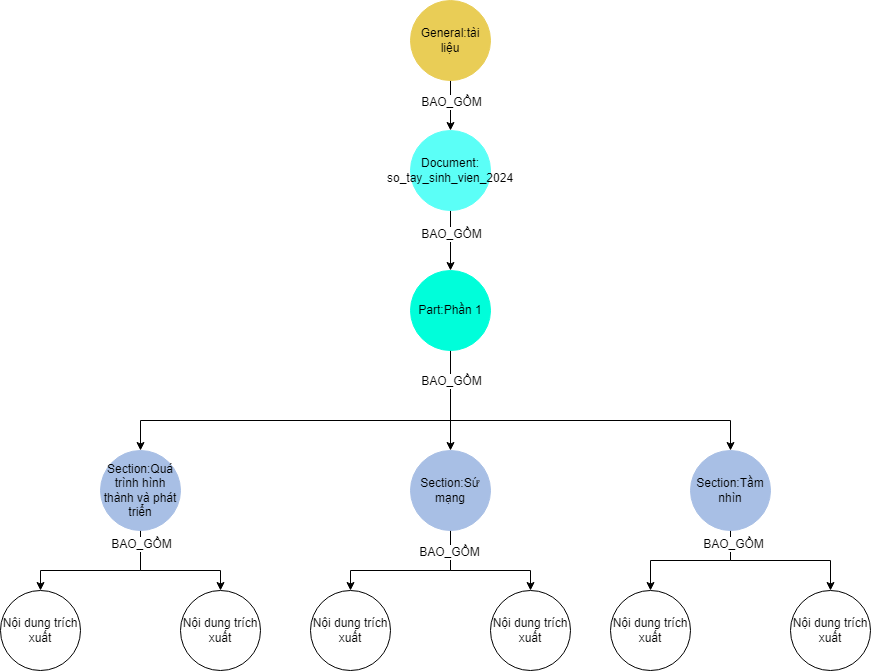

The diagram above was exported from draw.io. Its source (the exported page's mxGraphModel, read from the mxfile embedded in the PNG):
<mxGraphModel dx="1226" dy="620" grid="1" gridSize="10" guides="1" tooltips="1" connect="1" arrows="1" fold="1" page="1" pageScale="1" pageWidth="850" pageHeight="1100" math="0" shadow="0">
  <root>
    <mxCell id="0" />
    <mxCell id="1" parent="0" />
    <mxCell id="8hIPdGMCIQlP8JVQiX4w-88" value="" style="edgeStyle=orthogonalEdgeStyle;rounded=0;orthogonalLoop=1;jettySize=auto;html=1;" parent="1" source="8hIPdGMCIQlP8JVQiX4w-86" target="8hIPdGMCIQlP8JVQiX4w-87" edge="1">
      <mxGeometry relative="1" as="geometry">
        <Array as="points">
          <mxPoint x="510" y="820" />
          <mxPoint x="200" y="820" />
        </Array>
      </mxGeometry>
    </mxCell>
    <mxCell id="8hIPdGMCIQlP8JVQiX4w-90" value="" style="edgeStyle=orthogonalEdgeStyle;rounded=0;orthogonalLoop=1;jettySize=auto;html=1;" parent="1" source="8hIPdGMCIQlP8JVQiX4w-86" target="8hIPdGMCIQlP8JVQiX4w-89" edge="1">
      <mxGeometry relative="1" as="geometry">
        <Array as="points">
          <mxPoint x="510" y="790" />
          <mxPoint x="510" y="790" />
        </Array>
      </mxGeometry>
    </mxCell>
    <mxCell id="8hIPdGMCIQlP8JVQiX4w-92" value="" style="edgeStyle=orthogonalEdgeStyle;rounded=0;orthogonalLoop=1;jettySize=auto;html=1;" parent="1" source="8hIPdGMCIQlP8JVQiX4w-86" target="8hIPdGMCIQlP8JVQiX4w-91" edge="1">
      <mxGeometry relative="1" as="geometry">
        <Array as="points">
          <mxPoint x="510" y="820" />
          <mxPoint x="790" y="820" />
        </Array>
      </mxGeometry>
    </mxCell>
    <mxCell id="8hIPdGMCIQlP8JVQiX4w-93" value="BAO_GỒM" style="edgeLabel;html=1;align=center;verticalAlign=middle;resizable=0;points=[];" parent="8hIPdGMCIQlP8JVQiX4w-92" vertex="1" connectable="0">
      <mxGeometry x="-0.7467" y="3" relative="1" as="geometry">
        <mxPoint x="-3" y="-18" as="offset" />
      </mxGeometry>
    </mxCell>
    <mxCell id="8hIPdGMCIQlP8JVQiX4w-86" value="Part:Phần 1" style="ellipse;whiteSpace=wrap;html=1;fillColor=light-dark(#00feda, #ededed);strokeColor=light-dark(#00feda, #ededed);" parent="1" vertex="1">
      <mxGeometry x="470" y="670" width="80" height="80" as="geometry" />
    </mxCell>
    <mxCell id="8hIPdGMCIQlP8JVQiX4w-101" style="edgeStyle=orthogonalEdgeStyle;rounded=0;orthogonalLoop=1;jettySize=auto;html=1;entryX=0.5;entryY=0;entryDx=0;entryDy=0;" parent="1" source="8hIPdGMCIQlP8JVQiX4w-87" target="8hIPdGMCIQlP8JVQiX4w-94" edge="1">
      <mxGeometry relative="1" as="geometry">
        <Array as="points">
          <mxPoint x="200" y="970" />
          <mxPoint x="100" y="970" />
        </Array>
      </mxGeometry>
    </mxCell>
    <mxCell id="8hIPdGMCIQlP8JVQiX4w-102" style="edgeStyle=orthogonalEdgeStyle;rounded=0;orthogonalLoop=1;jettySize=auto;html=1;entryX=0.5;entryY=0;entryDx=0;entryDy=0;" parent="1" source="8hIPdGMCIQlP8JVQiX4w-87" target="8hIPdGMCIQlP8JVQiX4w-95" edge="1">
      <mxGeometry relative="1" as="geometry">
        <Array as="points">
          <mxPoint x="200" y="970" />
          <mxPoint x="280" y="970" />
        </Array>
      </mxGeometry>
    </mxCell>
    <mxCell id="8hIPdGMCIQlP8JVQiX4w-109" value="BAO_GỒM" style="edgeLabel;html=1;align=center;verticalAlign=middle;resizable=0;points=[];" parent="8hIPdGMCIQlP8JVQiX4w-102" vertex="1" connectable="0">
      <mxGeometry x="-0.8117" relative="1" as="geometry">
        <mxPoint as="offset" />
      </mxGeometry>
    </mxCell>
    <mxCell id="8hIPdGMCIQlP8JVQiX4w-87" value="Section:Quá trình hình thành và phát triển" style="ellipse;whiteSpace=wrap;html=1;fillColor=light-dark(#a8bfe5, #392f3f);strokeColor=light-dark(#a8bfe5, #9577a3);" parent="1" vertex="1">
      <mxGeometry x="160" y="850" width="80" height="80" as="geometry" />
    </mxCell>
    <mxCell id="8hIPdGMCIQlP8JVQiX4w-103" style="edgeStyle=orthogonalEdgeStyle;rounded=0;orthogonalLoop=1;jettySize=auto;html=1;entryX=0.5;entryY=0;entryDx=0;entryDy=0;" parent="1" source="8hIPdGMCIQlP8JVQiX4w-89" target="8hIPdGMCIQlP8JVQiX4w-97" edge="1">
      <mxGeometry relative="1" as="geometry">
        <Array as="points">
          <mxPoint x="510" y="970" />
          <mxPoint x="410" y="970" />
        </Array>
      </mxGeometry>
    </mxCell>
    <mxCell id="8hIPdGMCIQlP8JVQiX4w-104" style="edgeStyle=orthogonalEdgeStyle;rounded=0;orthogonalLoop=1;jettySize=auto;html=1;entryX=0.5;entryY=0;entryDx=0;entryDy=0;" parent="1" source="8hIPdGMCIQlP8JVQiX4w-89" target="8hIPdGMCIQlP8JVQiX4w-98" edge="1">
      <mxGeometry relative="1" as="geometry">
        <Array as="points">
          <mxPoint x="510" y="970" />
          <mxPoint x="590" y="970" />
        </Array>
      </mxGeometry>
    </mxCell>
    <mxCell id="8hIPdGMCIQlP8JVQiX4w-110" value="BAO_GỒM" style="edgeLabel;html=1;align=center;verticalAlign=middle;resizable=0;points=[];" parent="8hIPdGMCIQlP8JVQiX4w-104" vertex="1" connectable="0">
      <mxGeometry x="-0.694" y="-2" relative="1" as="geometry">
        <mxPoint as="offset" />
      </mxGeometry>
    </mxCell>
    <mxCell id="8hIPdGMCIQlP8JVQiX4w-89" value="Section:Sứ mạng" style="ellipse;whiteSpace=wrap;html=1;fillColor=light-dark(#a8bfe5, #392f3f);strokeColor=light-dark(#a8bfe5, #9577a3);" parent="1" vertex="1">
      <mxGeometry x="470" y="850" width="80" height="80" as="geometry" />
    </mxCell>
    <mxCell id="8hIPdGMCIQlP8JVQiX4w-106" style="edgeStyle=orthogonalEdgeStyle;rounded=0;orthogonalLoop=1;jettySize=auto;html=1;entryX=0.5;entryY=0;entryDx=0;entryDy=0;" parent="1" source="8hIPdGMCIQlP8JVQiX4w-91" target="8hIPdGMCIQlP8JVQiX4w-99" edge="1">
      <mxGeometry relative="1" as="geometry">
        <Array as="points">
          <mxPoint x="790" y="960" />
          <mxPoint x="710" y="960" />
        </Array>
      </mxGeometry>
    </mxCell>
    <mxCell id="8hIPdGMCIQlP8JVQiX4w-107" style="edgeStyle=orthogonalEdgeStyle;rounded=0;orthogonalLoop=1;jettySize=auto;html=1;entryX=0.5;entryY=0;entryDx=0;entryDy=0;" parent="1" source="8hIPdGMCIQlP8JVQiX4w-91" target="8hIPdGMCIQlP8JVQiX4w-100" edge="1">
      <mxGeometry relative="1" as="geometry">
        <Array as="points">
          <mxPoint x="790" y="960" />
        </Array>
      </mxGeometry>
    </mxCell>
    <mxCell id="8hIPdGMCIQlP8JVQiX4w-111" value="BAO_GỒM" style="edgeLabel;html=1;align=center;verticalAlign=middle;resizable=0;points=[];" parent="8hIPdGMCIQlP8JVQiX4w-107" vertex="1" connectable="0">
      <mxGeometry x="-0.8309" y="2" relative="1" as="geometry">
        <mxPoint as="offset" />
      </mxGeometry>
    </mxCell>
    <mxCell id="8hIPdGMCIQlP8JVQiX4w-91" value="Section:Tầm nhìn" style="ellipse;whiteSpace=wrap;html=1;fillColor=light-dark(#a8bfe5, #392f3f);strokeColor=light-dark(#a8bfe5, #9577a3);" parent="1" vertex="1">
      <mxGeometry x="750" y="850" width="80" height="80" as="geometry" />
    </mxCell>
    <mxCell id="8hIPdGMCIQlP8JVQiX4w-94" value="Nội dung trích xuất" style="ellipse;whiteSpace=wrap;html=1;" parent="1" vertex="1">
      <mxGeometry x="60" y="990" width="80" height="80" as="geometry" />
    </mxCell>
    <mxCell id="8hIPdGMCIQlP8JVQiX4w-95" value="Nội dung trích xuất" style="ellipse;whiteSpace=wrap;html=1;" parent="1" vertex="1">
      <mxGeometry x="240" y="990" width="80" height="80" as="geometry" />
    </mxCell>
    <mxCell id="8hIPdGMCIQlP8JVQiX4w-97" value="Nội dung trích xuất" style="ellipse;whiteSpace=wrap;html=1;" parent="1" vertex="1">
      <mxGeometry x="370" y="990" width="80" height="80" as="geometry" />
    </mxCell>
    <mxCell id="8hIPdGMCIQlP8JVQiX4w-98" value="Nội dung trích xuất" style="ellipse;whiteSpace=wrap;html=1;" parent="1" vertex="1">
      <mxGeometry x="550" y="990" width="80" height="80" as="geometry" />
    </mxCell>
    <mxCell id="8hIPdGMCIQlP8JVQiX4w-99" value="Nội dung trích xuất" style="ellipse;whiteSpace=wrap;html=1;" parent="1" vertex="1">
      <mxGeometry x="670" y="990" width="80" height="80" as="geometry" />
    </mxCell>
    <mxCell id="8hIPdGMCIQlP8JVQiX4w-100" value="Nội dung trích xuất" style="ellipse;whiteSpace=wrap;html=1;" parent="1" vertex="1">
      <mxGeometry x="850" y="990" width="80" height="80" as="geometry" />
    </mxCell>
    <mxCell id="SeBTuZmfbxKmU1A6oDWL-5" style="edgeStyle=orthogonalEdgeStyle;rounded=0;orthogonalLoop=1;jettySize=auto;html=1;entryX=0.5;entryY=0;entryDx=0;entryDy=0;" parent="1" source="SeBTuZmfbxKmU1A6oDWL-2" target="SeBTuZmfbxKmU1A6oDWL-4" edge="1">
      <mxGeometry relative="1" as="geometry" />
    </mxCell>
    <mxCell id="SeBTuZmfbxKmU1A6oDWL-8" value="BAO_GỒM" style="edgeLabel;html=1;align=center;verticalAlign=middle;resizable=0;points=[];" parent="SeBTuZmfbxKmU1A6oDWL-5" vertex="1" connectable="0">
      <mxGeometry x="-0.1583" relative="1" as="geometry">
        <mxPoint as="offset" />
      </mxGeometry>
    </mxCell>
    <mxCell id="SeBTuZmfbxKmU1A6oDWL-2" value="General:tài liệu" style="ellipse;whiteSpace=wrap;html=1;aspect=fixed;fillColor=light-dark(#e9cd56, #ededed);strokeColor=light-dark(#e9cd56, #ededed);" parent="1" vertex="1">
      <mxGeometry x="470" y="400" width="80" height="80" as="geometry" />
    </mxCell>
    <mxCell id="SeBTuZmfbxKmU1A6oDWL-6" value="" style="edgeStyle=orthogonalEdgeStyle;rounded=0;orthogonalLoop=1;jettySize=auto;html=1;" parent="1" source="SeBTuZmfbxKmU1A6oDWL-4" target="8hIPdGMCIQlP8JVQiX4w-86" edge="1">
      <mxGeometry relative="1" as="geometry" />
    </mxCell>
    <mxCell id="SeBTuZmfbxKmU1A6oDWL-7" value="BAO_GỒM" style="edgeLabel;html=1;align=center;verticalAlign=middle;resizable=0;points=[];" parent="SeBTuZmfbxKmU1A6oDWL-6" vertex="1" connectable="0">
      <mxGeometry x="-0.2095" relative="1" as="geometry">
        <mxPoint as="offset" />
      </mxGeometry>
    </mxCell>
    <mxCell id="SeBTuZmfbxKmU1A6oDWL-4" value="Document: so_tay_sinh_vien_2024" style="ellipse;whiteSpace=wrap;html=1;aspect=fixed;fillColor=light-dark(#5bfff7, #ededed);strokeColor=light-dark(#5bfff7, #ededed);" parent="1" vertex="1">
      <mxGeometry x="470" y="530" width="80" height="80" as="geometry" />
    </mxCell>
  </root>
</mxGraphModel>